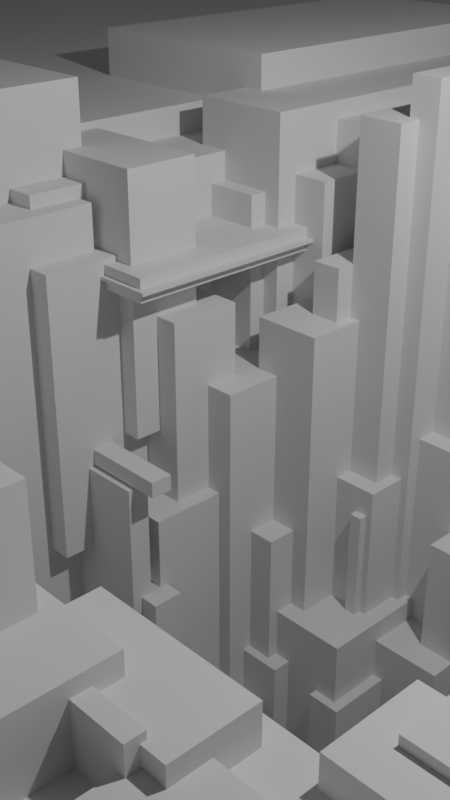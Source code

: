 # Source: blocks_joined.blend  (saved by Blender 2.83.18; exported with 4.5.12 LTS)
import bpy
from mathutils import Matrix  # noqa: F401  (used for matrix-valued properties, if any)

bpy.ops.wm.read_factory_settings(use_empty=True)
scene = bpy.context.scene
scene.name = 'Scene'

# ---- collections
col_collection = bpy.data.collections.new('Collection'); scene.collection.children.link(col_collection)

# ---- world
world_world = bpy.data.worlds.new('World'); scene.world = world_world
world_world.use_nodes = True; world_world.node_tree.nodes.clear()
_N = world_world.node_tree.nodes; _L = world_world.node_tree.links
n0 = _N.new('ShaderNodeOutputWorld'); n0.name = 'World Output'; n0.location = (300, 300)
n1 = _N.new('ShaderNodeBackground'); n1.name = 'Background'; n1.location = (10, 300)
n1.inputs[0].default_value = (0.05088, 0.05088, 0.05088, 1.0)
_L.new(n1.outputs[0], n0.inputs[0])
n0.is_active_output = True
world_world.color = (0.05088, 0.05088, 0.05088)
world_world.use_sun_shadow = False
world_world.sun_shadow_jitter_overblur = 0.0

# ---- cameras
cam_camera = bpy.data.cameras.new('Camera')
cam_camera.clip_end = 100.0
cam_camera.ortho_scale = 7.314

# ---- lights
light_light = bpy.data.lights.new('Light', 'POINT')
light_light.transmission_factor = 0.0
light_light.energy = 1000.0
light_light.shadow_soft_size = 0.1
light_light.shadow_maximum_resolution = 0.006
light_light.use_absolute_resolution = True

# ---- meshes
me_cube_024 = bpy.data.meshes.new('Cube.024')
me_cube_024.from_pydata([(1.0, 1.0, 1.0), (1.0, 1.0, -1.0), (1.0, -1.0, 1.0), (1.0, -1.0, -1.0), (-1.0, 1.0, 1.0), (-1.0, 1.0, -1.0), (-1.0, -1.0, 1.0), (-1.0, -1.0, -1.0), (4.162, 2.549, 1.018), (4.162, 2.549, -1.065), (4.162, 1.491, 1.018), (4.162, 1.491, -1.065), (3.774, 2.549, 1.018), (3.774, 2.549, -1.065), (3.774, 1.491, 1.018), (3.774, 1.491, -1.065), (3.905, 2.488, 0.9252), (3.905, 2.488, -0.02325), (3.905, 1.43, 0.9252), (3.905, 1.43, -0.02325), (3.326, 2.488, 0.9252), (3.326, 2.488, -0.02325), (3.326, 1.43, 0.9252), (3.326, 1.43, -0.02325), (1.916, 1.076, 0.6512), (1.916, 1.076, -0.05239), (1.916, 0.7561, 0.6512), (1.916, 0.7561, -0.05239), (-0.08379, 1.076, 0.6512), (-0.08379, 1.076, -0.05239), (-0.08379, 0.7561, 0.6512), (-0.08379, 0.7561, -0.05239), (2.165, 1.139, 0.8493), (2.165, 1.139, 0.2142), (2.165, 0.9477, 0.8493), (2.165, 0.9477, 0.2142), (0.1655, 1.139, 0.8493), (0.1655, 1.139, 0.2142), (0.1655, 0.9477, 0.8493), (0.1655, 0.9477, 0.2142), (6.897, 0.4295, 0.3295), (6.897, 0.4295, -0.05269), (6.897, 0.2387, 0.3295), (6.897, 0.2387, -0.05269), (4.897, 0.4295, 0.3295), (4.897, 0.4295, -0.05269), (4.897, 0.2387, 0.3295), (4.897, 0.2387, -0.05269), (5.969, 0.3137, 0.3818), (5.969, 0.3137, -0.0003788), (5.969, -0.2365, 0.3818), (5.969, -0.2365, -0.0003788), (3.969, 0.3137, 0.3818), (3.969, 0.3137, -0.0003788), (3.969, -0.2365, 0.3818), (3.969, -0.2365, -0.0003788), (8.523, 0.3284, 0.285), (8.523, 0.3284, -0.09718), (8.523, -0.5688, 0.285), (8.523, -0.5688, -0.09718), (6.523, 0.3284, 0.285), (6.523, 0.3284, -0.09718), (6.523, -0.5688, 0.285), (6.523, -0.5688, -0.09718), (8.372, 0.4834, 0.2402), (8.372, 0.4834, -0.142), (8.372, 0.2571, 0.2402), (8.372, 0.2571, -0.142), (6.372, 0.4834, 0.2402), (6.372, 0.4834, -0.142), (6.372, 0.2571, 0.2402), (6.372, 0.2571, -0.142), (3.468, 2.333, 0.4542), (3.468, 2.333, -0.4943), (3.468, 1.274, 0.4542), (3.468, 1.274, -0.4943), (2.554, 2.333, 0.4542), (2.554, 2.333, -0.4943), (2.554, 1.274, 0.4542), (2.554, 1.274, -0.4943), (2.47, 1.209, 0.5031), (2.47, 1.209, -0.1068), (2.47, 1.018, 0.5031), (2.47, 1.018, -0.1068), (0.4705, 1.209, 0.5031), (0.4705, 1.209, -0.1068), (0.4705, 1.018, 0.5031), (0.4705, 1.018, -0.1068), (2.659, 1.243, 0.04186), (2.659, 1.243, -0.8695), (2.659, 0.9233, 0.04186), (2.659, 0.9233, -0.8695), (0.6585, 1.243, 0.04186), (0.6585, 1.243, -0.8695), (0.6585, 0.9233, 0.04186), (0.6585, 0.9233, -0.8695), (2.865, 1.439, 0.3199), (2.865, 1.439, -0.5914), (2.865, 1.119, 0.3199), (2.865, 1.119, -0.5914), (0.8651, 1.439, 0.3199), (0.8651, 1.439, -0.5914), (0.8651, 1.119, 0.3199), (0.8651, 1.119, -0.5914), (2.809, 1.649, 0.7576), (2.809, 1.649, -0.7123), (2.809, 1.435, 0.7576), (2.809, 1.435, -0.7123), (1.895, 1.649, 0.7576), (1.895, 1.649, -0.7123), (1.895, 1.435, 0.7576), (1.895, 1.435, -0.7123), (2.098, 1.524, 0.7177), (2.098, 1.524, -0.6042), (2.098, 1.332, 0.7177), (2.098, 1.332, -0.6042), (1.277, 1.524, 0.7177), (1.277, 1.524, -0.6042), (1.277, 1.332, 0.7177), (1.277, 1.332, -0.6042), (3.973, 2.256, -0.01781), (3.973, 2.256, -0.6845), (3.973, 1.359, -0.01781), (3.973, 1.359, -0.6845), (3.807, 2.256, -0.01781), (3.807, 2.256, -0.6845), (3.807, 1.359, -0.01781), (3.807, 1.359, -0.6845), (5.141, 0.2708, 0.6232), (5.141, 0.2708, 0.09922), (5.141, -0.2794, 0.6232), (5.141, -0.2794, 0.09922), (3.141, 0.2708, 0.6232), (3.141, 0.2708, 0.09922), (3.141, -0.2794, 0.6232), (3.141, -0.2794, 0.09922), (6.607, 0.3248, 0.2169), (6.607, 0.3248, -0.1654), (6.607, -0.2255, 0.2169), (6.607, -0.2255, -0.1654), (4.607, 0.3248, 0.2169), (4.607, 0.3248, -0.1654), (4.607, -0.2255, 0.2169), (4.607, -0.2255, -0.1654), (8.762, 0.656, 0.3098), (8.762, 0.656, -0.07245), (8.762, 0.4297, 0.3098), (8.762, 0.4297, -0.07245), (7.484, 0.656, 0.3098), (7.484, 0.656, -0.07245), (7.484, 0.4297, 0.3098), (7.484, 0.4297, -0.07245), (3.457, 1.245, -0.44), (3.457, 1.245, -1.107), (3.457, 1.171, -0.44), (3.457, 1.171, -1.107), (1.835, 1.245, -0.44), (1.835, 1.245, -1.107), (1.835, 1.171, -0.44), (1.835, 1.171, -1.107), (3.227, 2.091, -0.08142), (3.227, 2.091, -1.013), (3.227, 1.194, -0.08142), (3.227, 1.194, -1.013), (2.453, 2.091, -0.08142), (2.453, 2.091, -1.013), (2.453, 1.194, -0.08142), (2.453, 1.194, -1.013), (5.451, 2.424, 0.1572), (5.451, 2.424, -0.5095), (5.451, 1.526, 0.1572), (5.451, 1.526, -0.5095), (2.526, 2.424, 0.1572), (2.526, 2.424, -0.5095), (2.526, 1.526, 0.1572), (2.526, 1.526, -0.5095), (4.285, 2.12, -0.3049), (4.285, 2.12, -0.9716), (4.285, 1.223, -0.3049), (4.285, 1.223, -0.9716), (1.36, 2.12, -0.3049), (1.36, 2.12, -0.9716), (1.36, 1.223, -0.3049), (1.36, 1.223, -0.9716), (3.196, 1.688, -0.5793), (3.196, 1.688, -1.246), (3.196, 0.7909, -0.5793), (3.196, 0.7909, -1.246), (0.2714, 1.688, -0.5793), (0.2714, 1.688, -1.246), (0.2714, 0.7909, -0.5793), (0.2714, 0.7909, -1.246), (6.144, 2.509, -1.511), (6.144, 2.509, -1.663), (6.144, -0.2272, -1.511), (6.144, -0.2272, -1.663), (-4.826, 2.509, -1.511), (-4.826, 2.509, -1.663), (-4.826, -0.2272, -1.511), (-4.826, -0.2272, -1.663), (1.619, 0.9288, 0.7594), (1.619, 0.9288, -0.7712), (1.619, 0.6091, 0.7594), (1.619, 0.6091, -0.7712), (-0.3811, 0.9288, 0.7594), (-0.3811, 0.9288, -0.7712), (-0.3811, 0.6091, 0.7594), (-0.3811, 0.6091, -0.7712), (3.61, 0.2524, 0.7474), (3.61, 0.2524, -1.164), (3.61, -1.063, 0.7474), (3.61, -1.063, -1.164), (-2.364, 0.2524, 0.7474), (-2.364, 0.2524, -1.164), (-2.364, -1.063, 0.7474), (-2.364, -1.063, -1.164), (11.48, 0.01478, 0.05554), (11.48, 0.01478, -2.721), (11.48, -1.301, 0.05554), (11.48, -1.301, -2.721), (-7.58, 0.01478, 0.05554), (-7.58, 0.01478, -2.721), (-7.58, -1.301, 0.05554), (-7.58, -1.301, -2.721), (11.0, 2.713, 0.4381), (11.0, 2.713, -1.951), (11.0, 1.816, 0.4381), (11.0, 1.816, -1.951), (-8.64, 2.713, 0.4381), (-8.64, 2.713, -1.951), (-8.64, 1.816, 0.4381), (-8.64, 1.816, -1.951), (10.39, 4.408, 0.1769), (10.39, 4.408, -2.212), (10.39, -0.1678, 0.1769), (10.39, -0.1678, -2.212), (7.398, 4.408, 0.1769), (7.398, 4.408, -2.212), (7.398, -0.1678, 0.1769), (7.398, -0.1678, -2.212), (-0.09744, 2.612, 0.2932), (-0.09744, 2.612, -1.707), (-0.09744, -1.245, 0.2932), (-0.09744, -1.245, -1.707), (-1.996, 2.612, 0.2932), (-1.996, 2.612, -1.707), (-1.996, -1.245, 0.2932), (-1.996, -1.245, -1.707), (1.38, 2.252, 0.7903), (1.38, 2.252, 0.1552), (1.38, 0.8002, 0.7903), (1.38, 0.8002, 0.1552), (-0.6197, 2.252, 0.7903), (-0.6197, 2.252, 0.1552), (-0.6197, 0.8002, 0.7903), (-0.6197, 0.8002, 0.1552), (3.329, 2.439, 0.5869), (3.329, 2.439, -1.496), (3.329, 1.38, 0.5869), (3.329, 1.38, -1.496), (2.942, 2.439, 0.5869), (2.942, 2.439, -1.496), (2.942, 1.38, 0.5869), (2.942, 1.38, -1.496), (4.618, 2.707, 0.8649), (4.618, 2.707, -1.352), (4.618, 1.58, 0.8649), (4.618, 1.58, -1.352), (0.9614, 2.707, 0.8649), (0.9614, 2.707, -1.352), (0.9614, 1.58, 0.8649), (0.9614, 1.58, -1.352), (2.327, 2.505, 0.9094), (2.327, 2.505, -1.307), (2.327, 1.378, 0.9094), (2.327, 1.378, -1.307), (0.9689, 2.505, 0.9094), (0.9689, 2.505, -1.307), (0.9689, 1.378, 0.9094), (0.9689, 1.378, -1.307), (1.265, 2.65, 0.9967), (1.265, 2.65, -1.569), (1.265, 1.524, 0.9967), (1.265, 1.524, -1.569), (-1.871, 2.65, 0.9967), (-1.871, 2.65, -1.569), (-1.871, 1.524, 0.9967), (-1.871, 1.524, -1.569), (7.724, 2.661, -0.06213), (7.724, 2.661, -2.451), (7.724, 1.452, -0.06213), (7.724, 1.452, -2.451), (4.735, 2.661, -0.06213), (4.735, 2.661, -2.451), (4.735, 1.452, -0.06213), (4.735, 1.452, -2.451), (2.992, 0.9093, 0.2031), (2.992, 0.9093, 0.1633), (2.992, 0.854, 0.2031), (2.992, 0.854, 0.1633), (1.107, 0.9093, 0.2031), (1.107, 0.9093, 0.1633), (1.107, 0.854, 0.2031), (1.107, 0.854, 0.1633), (2.666, 0.8924, 0.16), (2.666, 0.8924, -0.294), (2.666, 0.8372, 0.16), (2.666, 0.8372, -0.294), (0.7811, 0.8924, 0.16), (0.7811, 0.8924, -0.294), (0.7811, 0.8372, 0.16), (0.7811, 0.8372, -0.294), (2.917, 0.9442, -0.1412), (2.917, 0.9442, -1.053), (2.917, 0.8641, -0.1412), (2.917, 0.8641, -1.053), (0.9175, 0.9442, -0.1412), (0.9175, 0.9442, -1.053), (0.9175, 0.8641, -0.1412), (0.9175, 0.8641, -1.053), (2.652, 2.6, 0.6135), (2.652, 2.6, 0.6057), (2.652, 0.8999, 0.6135), (2.652, 0.8999, 0.6057), (-5.059, 2.6, 0.6135), (-5.059, 2.6, 0.6057), (-5.059, 0.8999, 0.6135), (-5.059, 0.8999, 0.6057), (0.3659, 4.024, 0.8669), (0.3659, 4.024, 0.721), (0.3659, -0.3855, 0.8669), (0.3659, -0.3855, 0.721), (-19.64, 4.024, 0.8669), (-19.64, 4.024, 0.721), (-19.64, -0.3855, 0.8669), (-19.64, -0.3855, 0.721), (5.241, 2.276, -0.3641), (5.241, 2.276, -1.031), (5.241, 1.379, -0.3641), (5.241, 1.379, -1.031), (2.317, 2.276, -0.3641), (2.317, 2.276, -1.031), (2.317, 1.379, -0.3641), (2.317, 1.379, -1.031), (6.613, 0.2518, 0.3475), (6.613, 0.2518, -0.03472), (6.613, 0.2092, 0.3475), (6.613, 0.2092, -0.03472), (4.684, 0.2518, 0.3475), (4.684, 0.2518, -0.03472), (4.684, 0.2092, 0.3475), (4.684, 0.2092, -0.03472), (9.115, 0.7465, 0.3323), (9.115, 0.7465, -0.04993), (9.115, 0.5203, 0.3323), (9.115, 0.5203, -0.04993), (7.837, 0.7465, 0.3323), (7.837, 0.7465, -0.04993), (7.837, 0.5203, 0.3323), (7.837, 0.5203, -0.04993), (2.542, 2.612, 0.6377), (2.542, 2.612, 0.5815), (2.542, 0.9122, 0.6377), (2.542, 0.9122, 0.5815), (-5.17, 2.612, 0.6377), (-5.17, 2.612, 0.5815), (-5.17, 0.9122, 0.6377), (-5.17, 0.9122, 0.5815), (4.059, 2.278, 0.04998), (4.059, 2.278, -0.6167), (4.059, 1.381, 0.04998), (4.059, 1.381, -0.6167), (3.285, 2.278, 0.04998), (3.285, 2.278, -0.6167), (3.285, 1.381, 0.04998), (3.285, 1.381, -0.6167), (4.425, 2.097, -0.4736), (4.425, 2.097, -1.14), (4.425, 1.2, -0.4736), (4.425, 1.2, -1.14), (3.959, 2.097, -0.4736), (3.959, 2.097, -1.14), (3.959, 1.2, -0.4736), (3.959, 1.2, -1.14)], [], [(0, 4, 6, 2), (3, 2, 6, 7), (7, 6, 4, 5), (5, 1, 3, 7), (1, 0, 2, 3), (5, 4, 0, 1), (8, 12, 14, 10), (11, 10, 14, 15), (15, 14, 12, 13), (13, 9, 11, 15), (9, 8, 10, 11), (13, 12, 8, 9), (16, 20, 22, 18), (19, 18, 22, 23), (23, 22, 20, 21), (21, 17, 19, 23), (17, 16, 18, 19), (21, 20, 16, 17), (24, 28, 30, 26), (27, 26, 30, 31), (31, 30, 28, 29), (29, 25, 27, 31), (25, 24, 26, 27), (29, 28, 24, 25), (32, 36, 38, 34), (35, 34, 38, 39), (39, 38, 36, 37), (37, 33, 35, 39), (33, 32, 34, 35), (37, 36, 32, 33), (40, 44, 46, 42), (43, 42, 46, 47), (47, 46, 44, 45), (45, 41, 43, 47), (41, 40, 42, 43), (45, 44, 40, 41), (48, 52, 54, 50), (51, 50, 54, 55), (55, 54, 52, 53), (53, 49, 51, 55), (49, 48, 50, 51), (53, 52, 48, 49), (56, 60, 62, 58), (59, 58, 62, 63), (63, 62, 60, 61), (61, 57, 59, 63), (57, 56, 58, 59), (61, 60, 56, 57), (64, 68, 70, 66), (67, 66, 70, 71), (71, 70, 68, 69), (69, 65, 67, 71), (65, 64, 66, 67), (69, 68, 64, 65), (72, 76, 78, 74), (75, 74, 78, 79), (79, 78, 76, 77), (77, 73, 75, 79), (73, 72, 74, 75), (77, 76, 72, 73), (80, 84, 86, 82), (83, 82, 86, 87), (87, 86, 84, 85), (85, 81, 83, 87), (81, 80, 82, 83), (85, 84, 80, 81), (88, 92, 94, 90), (91, 90, 94, 95), (95, 94, 92, 93), (93, 89, 91, 95), (89, 88, 90, 91), (93, 92, 88, 89), (96, 100, 102, 98), (99, 98, 102, 103), (103, 102, 100, 101), (101, 97, 99, 103), (97, 96, 98, 99), (101, 100, 96, 97), (104, 108, 110, 106), (107, 106, 110, 111), (111, 110, 108, 109), (109, 105, 107, 111), (105, 104, 106, 107), (109, 108, 104, 105), (112, 116, 118, 114), (115, 114, 118, 119), (119, 118, 116, 117), (117, 113, 115, 119), (113, 112, 114, 115), (117, 116, 112, 113), (120, 124, 126, 122), (123, 122, 126, 127), (127, 126, 124, 125), (125, 121, 123, 127), (121, 120, 122, 123), (125, 124, 120, 121), (128, 132, 134, 130), (131, 130, 134, 135), (135, 134, 132, 133), (133, 129, 131, 135), (129, 128, 130, 131), (133, 132, 128, 129), (136, 140, 142, 138), (139, 138, 142, 143), (143, 142, 140, 141), (141, 137, 139, 143), (137, 136, 138, 139), (141, 140, 136, 137), (144, 148, 150, 146), (147, 146, 150, 151), (151, 150, 148, 149), (149, 145, 147, 151), (145, 144, 146, 147), (149, 148, 144, 145), (152, 156, 158, 154), (155, 154, 158, 159), (159, 158, 156, 157), (157, 153, 155, 159), (153, 152, 154, 155), (157, 156, 152, 153), (160, 164, 166, 162), (163, 162, 166, 167), (167, 166, 164, 165), (165, 161, 163, 167), (161, 160, 162, 163), (165, 164, 160, 161), (168, 172, 174, 170), (171, 170, 174, 175), (175, 174, 172, 173), (173, 169, 171, 175), (169, 168, 170, 171), (173, 172, 168, 169), (176, 180, 182, 178), (179, 178, 182, 183), (183, 182, 180, 181), (181, 177, 179, 183), (177, 176, 178, 179), (181, 180, 176, 177), (184, 188, 190, 186), (187, 186, 190, 191), (191, 190, 188, 189), (189, 185, 187, 191), (185, 184, 186, 187), (189, 188, 184, 185), (192, 196, 198, 194), (195, 194, 198, 199), (199, 198, 196, 197), (197, 193, 195, 199), (193, 192, 194, 195), (197, 196, 192, 193), (200, 204, 206, 202), (203, 202, 206, 207), (207, 206, 204, 205), (205, 201, 203, 207), (201, 200, 202, 203), (205, 204, 200, 201), (208, 212, 214, 210), (211, 210, 214, 215), (215, 214, 212, 213), (213, 209, 211, 215), (209, 208, 210, 211), (213, 212, 208, 209), (216, 220, 222, 218), (219, 218, 222, 223), (223, 222, 220, 221), (221, 217, 219, 223), (217, 216, 218, 219), (221, 220, 216, 217), (224, 228, 230, 226), (227, 226, 230, 231), (231, 230, 228, 229), (229, 225, 227, 231), (225, 224, 226, 227), (229, 228, 224, 225), (232, 236, 238, 234), (235, 234, 238, 239), (239, 238, 236, 237), (237, 233, 235, 239), (233, 232, 234, 235), (237, 236, 232, 233), (240, 244, 246, 242), (243, 242, 246, 247), (247, 246, 244, 245), (245, 241, 243, 247), (241, 240, 242, 243), (245, 244, 240, 241), (248, 252, 254, 250), (251, 250, 254, 255), (255, 254, 252, 253), (253, 249, 251, 255), (249, 248, 250, 251), (253, 252, 248, 249), (256, 260, 262, 258), (259, 258, 262, 263), (263, 262, 260, 261), (261, 257, 259, 263), (257, 256, 258, 259), (261, 260, 256, 257), (264, 268, 270, 266), (267, 266, 270, 271), (271, 270, 268, 269), (269, 265, 267, 271), (265, 264, 266, 267), (269, 268, 264, 265), (272, 276, 278, 274), (275, 274, 278, 279), (279, 278, 276, 277), (277, 273, 275, 279), (273, 272, 274, 275), (277, 276, 272, 273), (280, 284, 286, 282), (283, 282, 286, 287), (287, 286, 284, 285), (285, 281, 283, 287), (281, 280, 282, 283), (285, 284, 280, 281), (288, 292, 294, 290), (291, 290, 294, 295), (295, 294, 292, 293), (293, 289, 291, 295), (289, 288, 290, 291), (293, 292, 288, 289), (296, 300, 302, 298), (299, 298, 302, 303), (303, 302, 300, 301), (301, 297, 299, 303), (297, 296, 298, 299), (301, 300, 296, 297), (304, 308, 310, 306), (307, 306, 310, 311), (311, 310, 308, 309), (309, 305, 307, 311), (305, 304, 306, 307), (309, 308, 304, 305), (312, 316, 318, 314), (315, 314, 318, 319), (319, 318, 316, 317), (317, 313, 315, 319), (313, 312, 314, 315), (317, 316, 312, 313), (320, 324, 326, 322), (323, 322, 326, 327), (327, 326, 324, 325), (325, 321, 323, 327), (321, 320, 322, 323), (325, 324, 320, 321), (328, 332, 334, 330), (331, 330, 334, 335), (335, 334, 332, 333), (333, 329, 331, 335), (329, 328, 330, 331), (333, 332, 328, 329), (336, 340, 342, 338), (339, 338, 342, 343), (343, 342, 340, 341), (341, 337, 339, 343), (337, 336, 338, 339), (341, 340, 336, 337), (344, 348, 350, 346), (347, 346, 350, 351), (351, 350, 348, 349), (349, 345, 347, 351), (345, 344, 346, 347), (349, 348, 344, 345), (352, 356, 358, 354), (355, 354, 358, 359), (359, 358, 356, 357), (357, 353, 355, 359), (353, 352, 354, 355), (357, 356, 352, 353), (360, 364, 366, 362), (363, 362, 366, 367), (367, 366, 364, 365), (365, 361, 363, 367), (361, 360, 362, 363), (365, 364, 360, 361), (368, 372, 374, 370), (371, 370, 374, 375), (375, 374, 372, 373), (373, 369, 371, 375), (369, 368, 370, 371), (373, 372, 368, 369), (376, 380, 382, 378), (379, 378, 382, 383), (383, 382, 380, 381), (381, 377, 379, 383), (377, 376, 378, 379), (381, 380, 376, 377)])
me_cube_024.polygons.foreach_set('material_index', [0, 0, 0, 0, 0, 0, 1, 1, 1, 1, 1, 1, 2, 2, 2, 2, 2, 2, 3, 3, 3, 3, 3, 3, 4, 4, 4, 4, 4, 4, 5, 5, 5, 5, 5, 5, 6, 6, 6, 6, 6, 6, 7, 7, 7, 7, 7, 7, 8, 8, 8, 8, 8, 8, 9, 9, 9, 9, 9, 9, 10, 10, 10, 10, 10, 10, 11, 11, 11, 11, 11, 11, 12, 12, 12, 12, 12, 12, 13, 13, 13, 13, 13, 13, 14, 14, 14, 14, 14, 14, 15, 15, 15, 15, 15, 15, 16, 16, 16, 16, 16, 16, 17, 17, 17, 17, 17, 17, 18, 18, 18, 18, 18, 18, 19, 19, 19, 19, 19, 19, 20, 20, 20, 20, 20, 20, 21, 21, 21, 21, 21, 21, 22, 22, 22, 22, 22, 22, 23, 23, 23, 23, 23, 23, 24, 24, 24, 24, 24, 24, 25, 25, 25, 25, 25, 25, 26, 26, 26, 26, 26, 26, 27, 27, 27, 27, 27, 27, 28, 28, 28, 28, 28, 28, 29, 29, 29, 29, 29, 29, 30, 30, 30, 30, 30, 30, 31, 31, 31, 31, 31, 31, 32, 32, 32, 32, 32, 32, 33, 33, 33, 33, 33, 33, 34, 34, 34, 34, 34, 34, 35, 35, 35, 35, 35, 35, 36, 36, 36, 36, 36, 36, 37, 37, 37, 37, 37, 37, 38, 38, 38, 38, 38, 38, 39, 39, 39, 39, 39, 39, 40, 40, 40, 40, 40, 40, 41, 41, 41, 41, 41, 41, 42, 42, 42, 42, 42, 42, 43, 43, 43, 43, 43, 43, 44, 44, 44, 44, 44, 44, 45, 45, 45, 45, 45, 45, 46, 46, 46, 46, 46, 46, 47, 47, 47, 47, 47, 47])
_uv = me_cube_024.uv_layers.new(name='UVMap')
_uv.uv.foreach_set('vector', [0.625, 0.5, 0.875, 0.5, 0.875, 0.75, 0.625, 0.75, 0.375, 0.75, 0.625, 0.75, 0.625, 1.0, 0.375, 1.0, 0.375, 0.0, 0.625, 0.0, 0.625, 0.25, 0.375, 0.25, 0.125, 0.5, 0.375, 0.5, 0.375, 0.75, 0.125, 0.75, 0.375, 0.5, 0.625, 0.5, 0.625, 0.75, 0.375, 0.75, 0.375, 0.25, 0.625, 0.25, 0.625, 0.5, 0.375, 0.5, 0.625, 0.5, 0.875, 0.5, 0.875, 0.75, 0.625, 0.75, 0.375, 0.75, 0.625, 0.75, 0.625, 1.0, 0.375, 1.0, 0.375, 0.0, 0.625, 0.0, 0.625, 0.25, 0.375, 0.25, 0.125, 0.5, 0.375, 0.5, 0.375, 0.75, 0.125, 0.75, 0.375, 0.5, 0.625, 0.5, 0.625, 0.75, 0.375, 0.75, 0.375, 0.25, 0.625, 0.25, 0.625, 0.5, 0.375, 0.5, 0.625, 0.5, 0.875, 0.5, 0.875, 0.75, 0.625, 0.75, 0.375, 0.75, 0.625, 0.75, 0.625, 1.0, 0.375, 1.0, 0.375, 0.0, 0.625, 0.0, 0.625, 0.25, 0.375, 0.25, 0.125, 0.5, 0.375, 0.5, 0.375, 0.75, 0.125, 0.75, 0.375, 0.5, 0.625, 0.5, 0.625, 0.75, 0.375, 0.75, 0.375, 0.25, 0.625, 0.25, 0.625, 0.5, 0.375, 0.5, 0.625, 0.5, 0.875, 0.5, 0.875, 0.75, 0.625, 0.75, 0.375, 0.75, 0.625, 0.75, 0.625, 1.0, 0.375, 1.0, 0.375, 0.0, 0.625, 0.0, 0.625, 0.25, 0.375, 0.25, 0.125, 0.5, 0.375, 0.5, 0.375, 0.75, 0.125, 0.75, 0.375, 0.5, 0.625, 0.5, 0.625, 0.75, 0.375, 0.75, 0.375, 0.25, 0.625, 0.25, 0.625, 0.5, 0.375, 0.5, 0.625, 0.5, 0.875, 0.5, 0.875, 0.75, 0.625, 0.75, 0.375, 0.75, 0.625, 0.75, 0.625, 1.0, 0.375, 1.0, 0.375, 0.0, 0.625, 0.0, 0.625, 0.25, 0.375, 0.25, 0.125, 0.5, 0.375, 0.5, 0.375, 0.75, 0.125, 0.75, 0.375, 0.5, 0.625, 0.5, 0.625, 0.75, 0.375, 0.75, 0.375, 0.25, 0.625, 0.25, 0.625, 0.5, 0.375, 0.5, 0.625, 0.5, 0.875, 0.5, 0.875, 0.75, 0.625, 0.75, 0.375, 0.75, 0.625, 0.75, 0.625, 1.0, 0.375, 1.0, 0.375, 0.0, 0.625, 0.0, 0.625, 0.25, 0.375, 0.25, 0.125, 0.5, 0.375, 0.5, 0.375, 0.75, 0.125, 0.75, 0.375, 0.5, 0.625, 0.5, 0.625, 0.75, 0.375, 0.75, 0.375, 0.25, 0.625, 0.25, 0.625, 0.5, 0.375, 0.5, 0.625, 0.5, 0.875, 0.5, 0.875, 0.75, 0.625, 0.75, 0.375, 0.75, 0.625, 0.75, 0.625, 1.0, 0.375, 1.0, 0.375, 0.0, 0.625, 0.0, 0.625, 0.25, 0.375, 0.25, 0.125, 0.5, 0.375, 0.5, 0.375, 0.75, 0.125, 0.75, 0.375, 0.5, 0.625, 0.5, 0.625, 0.75, 0.375, 0.75, 0.375, 0.25, 0.625, 0.25, 0.625, 0.5, 0.375, 0.5, 0.625, 0.5, 0.875, 0.5, 0.875, 0.75, 0.625, 0.75, 0.375, 0.75, 0.625, 0.75, 0.625, 1.0, 0.375, 1.0, 0.375, 0.0, 0.625, 0.0, 0.625, 0.25, 0.375, 0.25, 0.125, 0.5, 0.375, 0.5, 0.375, 0.75, 0.125, 0.75, 0.375, 0.5, 0.625, 0.5, 0.625, 0.75, 0.375, 0.75, 0.375, 0.25, 0.625, 0.25, 0.625, 0.5, 0.375, 0.5, 0.625, 0.5, 0.875, 0.5, 0.875, 0.75, 0.625, 0.75, 0.375, 0.75, 0.625, 0.75, 0.625, 1.0, 0.375, 1.0, 0.375, 0.0, 0.625, 0.0, 0.625, 0.25, 0.375, 0.25, 0.125, 0.5, 0.375, 0.5, 0.375, 0.75, 0.125, 0.75, 0.375, 0.5, 0.625, 0.5, 0.625, 0.75, 0.375, 0.75, 0.375, 0.25, 0.625, 0.25, 0.625, 0.5, 0.375, 0.5, 0.625, 0.5, 0.875, 0.5, 0.875, 0.75, 0.625, 0.75, 0.375, 0.75, 0.625, 0.75, 0.625, 1.0, 0.375, 1.0, 0.375, 0.0, 0.625, 0.0, 0.625, 0.25, 0.375, 0.25, 0.125, 0.5, 0.375, 0.5, 0.375, 0.75, 0.125, 0.75, 0.375, 0.5, 0.625, 0.5, 0.625, 0.75, 0.375, 0.75, 0.375, 0.25, 0.625, 0.25, 0.625, 0.5, 0.375, 0.5, 0.625, 0.5, 0.875, 0.5, 0.875, 0.75, 0.625, 0.75, 0.375, 0.75, 0.625, 0.75, 0.625, 1.0, 0.375, 1.0, 0.375, 0.0, 0.625, 0.0, 0.625, 0.25, 0.375, 0.25, 0.125, 0.5, 0.375, 0.5, 0.375, 0.75, 0.125, 0.75, 0.375, 0.5, 0.625, 0.5, 0.625, 0.75, 0.375, 0.75, 0.375, 0.25, 0.625, 0.25, 0.625, 0.5, 0.375, 0.5, 0.625, 0.5, 0.875, 0.5, 0.875, 0.75, 0.625, 0.75, 0.375, 0.75, 0.625, 0.75, 0.625, 1.0, 0.375, 1.0, 0.375, 0.0, 0.625, 0.0, 0.625, 0.25, 0.375, 0.25, 0.125, 0.5, 0.375, 0.5, 0.375, 0.75, 0.125, 0.75, 0.375, 0.5, 0.625, 0.5, 0.625, 0.75, 0.375, 0.75, 0.375, 0.25, 0.625, 0.25, 0.625, 0.5, 0.375, 0.5, 0.625, 0.5, 0.875, 0.5, 0.875, 0.75, 0.625, 0.75, 0.375, 0.75, 0.625, 0.75, 0.625, 1.0, 0.375, 1.0, 0.375, 0.0, 0.625, 0.0, 0.625, 0.25, 0.375, 0.25, 0.125, 0.5, 0.375, 0.5, 0.375, 0.75, 0.125, 0.75, 0.375, 0.5, 0.625, 0.5, 0.625, 0.75, 0.375, 0.75, 0.375, 0.25, 0.625, 0.25, 0.625, 0.5, 0.375, 0.5, 0.625, 0.5, 0.875, 0.5, 0.875, 0.75, 0.625, 0.75, 0.375, 0.75, 0.625, 0.75, 0.625, 1.0, 0.375, 1.0, 0.375, 0.0, 0.625, 0.0, 0.625, 0.25, 0.375, 0.25, 0.125, 0.5, 0.375, 0.5, 0.375, 0.75, 0.125, 0.75, 0.375, 0.5, 0.625, 0.5, 0.625, 0.75, 0.375, 0.75, 0.375, 0.25, 0.625, 0.25, 0.625, 0.5, 0.375, 0.5, 0.625, 0.5, 0.875, 0.5, 0.875, 0.75, 0.625, 0.75, 0.375, 0.75, 0.625, 0.75, 0.625, 1.0, 0.375, 1.0, 0.375, 0.0, 0.625, 0.0, 0.625, 0.25, 0.375, 0.25, 0.125, 0.5, 0.375, 0.5, 0.375, 0.75, 0.125, 0.75, 0.375, 0.5, 0.625, 0.5, 0.625, 0.75, 0.375, 0.75, 0.375, 0.25, 0.625, 0.25, 0.625, 0.5, 0.375, 0.5, 0.625, 0.5, 0.875, 0.5, 0.875, 0.75, 0.625, 0.75, 0.375, 0.75, 0.625, 0.75, 0.625, 1.0, 0.375, 1.0, 0.375, 0.0, 0.625, 0.0, 0.625, 0.25, 0.375, 0.25, 0.125, 0.5, 0.375, 0.5, 0.375, 0.75, 0.125, 0.75, 0.375, 0.5, 0.625, 0.5, 0.625, 0.75, 0.375, 0.75, 0.375, 0.25, 0.625, 0.25, 0.625, 0.5, 0.375, 0.5, 0.625, 0.5, 0.875, 0.5, 0.875, 0.75, 0.625, 0.75, 0.375, 0.75, 0.625, 0.75, 0.625, 1.0, 0.375, 1.0, 0.375, 0.0, 0.625, 0.0, 0.625, 0.25, 0.375, 0.25, 0.125, 0.5, 0.375, 0.5, 0.375, 0.75, 0.125, 0.75, 0.375, 0.5, 0.625, 0.5, 0.625, 0.75, 0.375, 0.75, 0.375, 0.25, 0.625, 0.25, 0.625, 0.5, 0.375, 0.5, 0.625, 0.5, 0.875, 0.5, 0.875, 0.75, 0.625, 0.75, 0.375, 0.75, 0.625, 0.75, 0.625, 1.0, 0.375, 1.0, 0.375, 0.0, 0.625, 0.0, 0.625, 0.25, 0.375, 0.25, 0.125, 0.5, 0.375, 0.5, 0.375, 0.75, 0.125, 0.75, 0.375, 0.5, 0.625, 0.5, 0.625, 0.75, 0.375, 0.75, 0.375, 0.25, 0.625, 0.25, 0.625, 0.5, 0.375, 0.5, 0.625, 0.5, 0.875, 0.5, 0.875, 0.75, 0.625, 0.75, 0.375, 0.75, 0.625, 0.75, 0.625, 1.0, 0.375, 1.0, 0.375, 0.0, 0.625, 0.0, 0.625, 0.25, 0.375, 0.25, 0.125, 0.5, 0.375, 0.5, 0.375, 0.75, 0.125, 0.75, 0.375, 0.5, 0.625, 0.5, 0.625, 0.75, 0.375, 0.75, 0.375, 0.25, 0.625, 0.25, 0.625, 0.5, 0.375, 0.5, 0.625, 0.5, 0.875, 0.5, 0.875, 0.75, 0.625, 0.75, 0.375, 0.75, 0.625, 0.75, 0.625, 1.0, 0.375, 1.0, 0.375, 0.0, 0.625, 0.0, 0.625, 0.25, 0.375, 0.25, 0.125, 0.5, 0.375, 0.5, 0.375, 0.75, 0.125, 0.75, 0.375, 0.5, 0.625, 0.5, 0.625, 0.75, 0.375, 0.75, 0.375, 0.25, 0.625, 0.25, 0.625, 0.5, 0.375, 0.5, 0.625, 0.5, 0.875, 0.5, 0.875, 0.75, 0.625, 0.75, 0.375, 0.75, 0.625, 0.75, 0.625, 1.0, 0.375, 1.0, 0.375, 0.0, 0.625, 0.0, 0.625, 0.25, 0.375, 0.25, 0.125, 0.5, 0.375, 0.5, 0.375, 0.75, 0.125, 0.75, 0.375, 0.5, 0.625, 0.5, 0.625, 0.75, 0.375, 0.75, 0.375, 0.25, 0.625, 0.25, 0.625, 0.5, 0.375, 0.5, 0.625, 0.5, 0.875, 0.5, 0.875, 0.75, 0.625, 0.75, 0.375, 0.75, 0.625, 0.75, 0.625, 1.0, 0.375, 1.0, 0.375, 0.0, 0.625, 0.0, 0.625, 0.25, 0.375, 0.25, 0.125, 0.5, 0.375, 0.5, 0.375, 0.75, 0.125, 0.75, 0.375, 0.5, 0.625, 0.5, 0.625, 0.75, 0.375, 0.75, 0.375, 0.25, 0.625, 0.25, 0.625, 0.5, 0.375, 0.5, 0.625, 0.5, 0.875, 0.5, 0.875, 0.75, 0.625, 0.75, 0.375, 0.75, 0.625, 0.75, 0.625, 1.0, 0.375, 1.0, 0.375, 0.0, 0.625, 0.0, 0.625, 0.25, 0.375, 0.25, 0.125, 0.5, 0.375, 0.5, 0.375, 0.75, 0.125, 0.75, 0.375, 0.5, 0.625, 0.5, 0.625, 0.75, 0.375, 0.75, 0.375, 0.25, 0.625, 0.25, 0.625, 0.5, 0.375, 0.5, 0.625, 0.5, 0.875, 0.5, 0.875, 0.75, 0.625, 0.75, 0.375, 0.75, 0.625, 0.75, 0.625, 1.0, 0.375, 1.0, 0.375, 0.0, 0.625, 0.0, 0.625, 0.25, 0.375, 0.25, 0.125, 0.5, 0.375, 0.5, 0.375, 0.75, 0.125, 0.75, 0.375, 0.5, 0.625, 0.5, 0.625, 0.75, 0.375, 0.75, 0.375, 0.25, 0.625, 0.25, 0.625, 0.5, 0.375, 0.5, 0.625, 0.5, 0.875, 0.5, 0.875, 0.75, 0.625, 0.75, 0.375, 0.75, 0.625, 0.75, 0.625, 1.0, 0.375, 1.0, 0.375, 0.0, 0.625, 0.0, 0.625, 0.25, 0.375, 0.25, 0.125, 0.5, 0.375, 0.5, 0.375, 0.75, 0.125, 0.75, 0.375, 0.5, 0.625, 0.5, 0.625, 0.75, 0.375, 0.75, 0.375, 0.25, 0.625, 0.25, 0.625, 0.5, 0.375, 0.5, 0.625, 0.5, 0.875, 0.5, 0.875, 0.75, 0.625, 0.75, 0.375, 0.75, 0.625, 0.75, 0.625, 1.0, 0.375, 1.0, 0.375, 0.0, 0.625, 0.0, 0.625, 0.25, 0.375, 0.25, 0.125, 0.5, 0.375, 0.5, 0.375, 0.75, 0.125, 0.75, 0.375, 0.5, 0.625, 0.5, 0.625, 0.75, 0.375, 0.75, 0.375, 0.25, 0.625, 0.25, 0.625, 0.5, 0.375, 0.5, 0.625, 0.5, 0.875, 0.5, 0.875, 0.75, 0.625, 0.75, 0.375, 0.75, 0.625, 0.75, 0.625, 1.0, 0.375, 1.0, 0.375, 0.0, 0.625, 0.0, 0.625, 0.25, 0.375, 0.25, 0.125, 0.5, 0.375, 0.5, 0.375, 0.75, 0.125, 0.75, 0.375, 0.5, 0.625, 0.5, 0.625, 0.75, 0.375, 0.75, 0.375, 0.25, 0.625, 0.25, 0.625, 0.5, 0.375, 0.5, 0.625, 0.5, 0.875, 0.5, 0.875, 0.75, 0.625, 0.75, 0.375, 0.75, 0.625, 0.75, 0.625, 1.0, 0.375, 1.0, 0.375, 0.0, 0.625, 0.0, 0.625, 0.25, 0.375, 0.25, 0.125, 0.5, 0.375, 0.5, 0.375, 0.75, 0.125, 0.75, 0.375, 0.5, 0.625, 0.5, 0.625, 0.75, 0.375, 0.75, 0.375, 0.25, 0.625, 0.25, 0.625, 0.5, 0.375, 0.5, 0.625, 0.5, 0.875, 0.5, 0.875, 0.75, 0.625, 0.75, 0.375, 0.75, 0.625, 0.75, 0.625, 1.0, 0.375, 1.0, 0.375, 0.0, 0.625, 0.0, 0.625, 0.25, 0.375, 0.25, 0.125, 0.5, 0.375, 0.5, 0.375, 0.75, 0.125, 0.75, 0.375, 0.5, 0.625, 0.5, 0.625, 0.75, 0.375, 0.75, 0.375, 0.25, 0.625, 0.25, 0.625, 0.5, 0.375, 0.5, 0.625, 0.5, 0.875, 0.5, 0.875, 0.75, 0.625, 0.75, 0.375, 0.75, 0.625, 0.75, 0.625, 1.0, 0.375, 1.0, 0.375, 0.0, 0.625, 0.0, 0.625, 0.25, 0.375, 0.25, 0.125, 0.5, 0.375, 0.5, 0.375, 0.75, 0.125, 0.75, 0.375, 0.5, 0.625, 0.5, 0.625, 0.75, 0.375, 0.75, 0.375, 0.25, 0.625, 0.25, 0.625, 0.5, 0.375, 0.5, 0.625, 0.5, 0.875, 0.5, 0.875, 0.75, 0.625, 0.75, 0.375, 0.75, 0.625, 0.75, 0.625, 1.0, 0.375, 1.0, 0.375, 0.0, 0.625, 0.0, 0.625, 0.25, 0.375, 0.25, 0.125, 0.5, 0.375, 0.5, 0.375, 0.75, 0.125, 0.75, 0.375, 0.5, 0.625, 0.5, 0.625, 0.75, 0.375, 0.75, 0.375, 0.25, 0.625, 0.25, 0.625, 0.5, 0.375, 0.5, 0.625, 0.5, 0.875, 0.5, 0.875, 0.75, 0.625, 0.75, 0.375, 0.75, 0.625, 0.75, 0.625, 1.0, 0.375, 1.0, 0.375, 0.0, 0.625, 0.0, 0.625, 0.25, 0.375, 0.25, 0.125, 0.5, 0.375, 0.5, 0.375, 0.75, 0.125, 0.75, 0.375, 0.5, 0.625, 0.5, 0.625, 0.75, 0.375, 0.75, 0.375, 0.25, 0.625, 0.25, 0.625, 0.5, 0.375, 0.5, 0.625, 0.5, 0.875, 0.5, 0.875, 0.75, 0.625, 0.75, 0.375, 0.75, 0.625, 0.75, 0.625, 1.0, 0.375, 1.0, 0.375, 0.0, 0.625, 0.0, 0.625, 0.25, 0.375, 0.25, 0.125, 0.5, 0.375, 0.5, 0.375, 0.75, 0.125, 0.75, 0.375, 0.5, 0.625, 0.5, 0.625, 0.75, 0.375, 0.75, 0.375, 0.25, 0.625, 0.25, 0.625, 0.5, 0.375, 0.5, 0.625, 0.5, 0.875, 0.5, 0.875, 0.75, 0.625, 0.75, 0.375, 0.75, 0.625, 0.75, 0.625, 1.0, 0.375, 1.0, 0.375, 0.0, 0.625, 0.0, 0.625, 0.25, 0.375, 0.25, 0.125, 0.5, 0.375, 0.5, 0.375, 0.75, 0.125, 0.75, 0.375, 0.5, 0.625, 0.5, 0.625, 0.75, 0.375, 0.75, 0.375, 0.25, 0.625, 0.25, 0.625, 0.5, 0.375, 0.5, 0.625, 0.5, 0.875, 0.5, 0.875, 0.75, 0.625, 0.75, 0.375, 0.75, 0.625, 0.75, 0.625, 1.0, 0.375, 1.0, 0.375, 0.0, 0.625, 0.0, 0.625, 0.25, 0.375, 0.25, 0.125, 0.5, 0.375, 0.5, 0.375, 0.75, 0.125, 0.75, 0.375, 0.5, 0.625, 0.5, 0.625, 0.75, 0.375, 0.75, 0.375, 0.25, 0.625, 0.25, 0.625, 0.5, 0.375, 0.5, 0.625, 0.5, 0.875, 0.5, 0.875, 0.75, 0.625, 0.75, 0.375, 0.75, 0.625, 0.75, 0.625, 1.0, 0.375, 1.0, 0.375, 0.0, 0.625, 0.0, 0.625, 0.25, 0.375, 0.25, 0.125, 0.5, 0.375, 0.5, 0.375, 0.75, 0.125, 0.75, 0.375, 0.5, 0.625, 0.5, 0.625, 0.75, 0.375, 0.75, 0.375, 0.25, 0.625, 0.25, 0.625, 0.5, 0.375, 0.5, 0.625, 0.5, 0.875, 0.5, 0.875, 0.75, 0.625, 0.75, 0.375, 0.75, 0.625, 0.75, 0.625, 1.0, 0.375, 1.0, 0.375, 0.0, 0.625, 0.0, 0.625, 0.25, 0.375, 0.25, 0.125, 0.5, 0.375, 0.5, 0.375, 0.75, 0.125, 0.75, 0.375, 0.5, 0.625, 0.5, 0.625, 0.75, 0.375, 0.75, 0.375, 0.25, 0.625, 0.25, 0.625, 0.5, 0.375, 0.5, 0.625, 0.5, 0.875, 0.5, 0.875, 0.75, 0.625, 0.75, 0.375, 0.75, 0.625, 0.75, 0.625, 1.0, 0.375, 1.0, 0.375, 0.0, 0.625, 0.0, 0.625, 0.25, 0.375, 0.25, 0.125, 0.5, 0.375, 0.5, 0.375, 0.75, 0.125, 0.75, 0.375, 0.5, 0.625, 0.5, 0.625, 0.75, 0.375, 0.75, 0.375, 0.25, 0.625, 0.25, 0.625, 0.5, 0.375, 0.5, 0.625, 0.5, 0.875, 0.5, 0.875, 0.75, 0.625, 0.75, 0.375, 0.75, 0.625, 0.75, 0.625, 1.0, 0.375, 1.0, 0.375, 0.0, 0.625, 0.0, 0.625, 0.25, 0.375, 0.25, 0.125, 0.5, 0.375, 0.5, 0.375, 0.75, 0.125, 0.75, 0.375, 0.5, 0.625, 0.5, 0.625, 0.75, 0.375, 0.75, 0.375, 0.25, 0.625, 0.25, 0.625, 0.5, 0.375, 0.5, 0.625, 0.5, 0.875, 0.5, 0.875, 0.75, 0.625, 0.75, 0.375, 0.75, 0.625, 0.75, 0.625, 1.0, 0.375, 1.0, 0.375, 0.0, 0.625, 0.0, 0.625, 0.25, 0.375, 0.25, 0.125, 0.5, 0.375, 0.5, 0.375, 0.75, 0.125, 0.75, 0.375, 0.5, 0.625, 0.5, 0.625, 0.75, 0.375, 0.75, 0.375, 0.25, 0.625, 0.25, 0.625, 0.5, 0.375, 0.5, 0.625, 0.5, 0.875, 0.5, 0.875, 0.75, 0.625, 0.75, 0.375, 0.75, 0.625, 0.75, 0.625, 1.0, 0.375, 1.0, 0.375, 0.0, 0.625, 0.0, 0.625, 0.25, 0.375, 0.25, 0.125, 0.5, 0.375, 0.5, 0.375, 0.75, 0.125, 0.75, 0.375, 0.5, 0.625, 0.5, 0.625, 0.75, 0.375, 0.75, 0.375, 0.25, 0.625, 0.25, 0.625, 0.5, 0.375, 0.5, 0.625, 0.5, 0.875, 0.5, 0.875, 0.75, 0.625, 0.75, 0.375, 0.75, 0.625, 0.75, 0.625, 1.0, 0.375, 1.0, 0.375, 0.0, 0.625, 0.0, 0.625, 0.25, 0.375, 0.25, 0.125, 0.5, 0.375, 0.5, 0.375, 0.75, 0.125, 0.75, 0.375, 0.5, 0.625, 0.5, 0.625, 0.75, 0.375, 0.75, 0.375, 0.25, 0.625, 0.25, 0.625, 0.5, 0.375, 0.5, 0.625, 0.5, 0.875, 0.5, 0.875, 0.75, 0.625, 0.75, 0.375, 0.75, 0.625, 0.75, 0.625, 1.0, 0.375, 1.0, 0.375, 0.0, 0.625, 0.0, 0.625, 0.25, 0.375, 0.25, 0.125, 0.5, 0.375, 0.5, 0.375, 0.75, 0.125, 0.75, 0.375, 0.5, 0.625, 0.5, 0.625, 0.75, 0.375, 0.75, 0.375, 0.25, 0.625, 0.25, 0.625, 0.5, 0.375, 0.5, 0.625, 0.5, 0.875, 0.5, 0.875, 0.75, 0.625, 0.75, 0.375, 0.75, 0.625, 0.75, 0.625, 1.0, 0.375, 1.0, 0.375, 0.0, 0.625, 0.0, 0.625, 0.25, 0.375, 0.25, 0.125, 0.5, 0.375, 0.5, 0.375, 0.75, 0.125, 0.75, 0.375, 0.5, 0.625, 0.5, 0.625, 0.75, 0.375, 0.75, 0.375, 0.25, 0.625, 0.25, 0.625, 0.5, 0.375, 0.5, 0.625, 0.5, 0.875, 0.5, 0.875, 0.75, 0.625, 0.75, 0.375, 0.75, 0.625, 0.75, 0.625, 1.0, 0.375, 1.0, 0.375, 0.0, 0.625, 0.0, 0.625, 0.25, 0.375, 0.25, 0.125, 0.5, 0.375, 0.5, 0.375, 0.75, 0.125, 0.75, 0.375, 0.5, 0.625, 0.5, 0.625, 0.75, 0.375, 0.75, 0.375, 0.25, 0.625, 0.25, 0.625, 0.5, 0.375, 0.5, 0.625, 0.5, 0.875, 0.5, 0.875, 0.75, 0.625, 0.75, 0.375, 0.75, 0.625, 0.75, 0.625, 1.0, 0.375, 1.0, 0.375, 0.0, 0.625, 0.0, 0.625, 0.25, 0.375, 0.25, 0.125, 0.5, 0.375, 0.5, 0.375, 0.75, 0.125, 0.75, 0.375, 0.5, 0.625, 0.5, 0.625, 0.75, 0.375, 0.75, 0.375, 0.25, 0.625, 0.25, 0.625, 0.5, 0.375, 0.5, 0.625, 0.5, 0.875, 0.5, 0.875, 0.75, 0.625, 0.75, 0.375, 0.75, 0.625, 0.75, 0.625, 1.0, 0.375, 1.0, 0.375, 0.0, 0.625, 0.0, 0.625, 0.25, 0.375, 0.25, 0.125, 0.5, 0.375, 0.5, 0.375, 0.75, 0.125, 0.75, 0.375, 0.5, 0.625, 0.5, 0.625, 0.75, 0.375, 0.75, 0.375, 0.25, 0.625, 0.25, 0.625, 0.5, 0.375, 0.5, 0.625, 0.5, 0.875, 0.5, 0.875, 0.75, 0.625, 0.75, 0.375, 0.75, 0.625, 0.75, 0.625, 1.0, 0.375, 1.0, 0.375, 0.0, 0.625, 0.0, 0.625, 0.25, 0.375, 0.25, 0.125, 0.5, 0.375, 0.5, 0.375, 0.75, 0.125, 0.75, 0.375, 0.5, 0.625, 0.5, 0.625, 0.75, 0.375, 0.75, 0.375, 0.25, 0.625, 0.25, 0.625, 0.5, 0.375, 0.5])
me_cube_024.materials.append(None)
me_cube_024.materials.append(None)
me_cube_024.materials.append(None)
me_cube_024.materials.append(None)
me_cube_024.materials.append(None)
me_cube_024.materials.append(None)
me_cube_024.materials.append(None)
me_cube_024.materials.append(None)
me_cube_024.materials.append(None)
me_cube_024.materials.append(None)
me_cube_024.materials.append(None)
me_cube_024.materials.append(None)
me_cube_024.materials.append(None)
me_cube_024.materials.append(None)
me_cube_024.materials.append(None)
me_cube_024.materials.append(None)
me_cube_024.materials.append(None)
me_cube_024.materials.append(None)
me_cube_024.materials.append(None)
me_cube_024.materials.append(None)
me_cube_024.materials.append(None)
me_cube_024.materials.append(None)
me_cube_024.materials.append(None)
me_cube_024.materials.append(None)
me_cube_024.materials.append(None)
me_cube_024.materials.append(None)
me_cube_024.materials.append(None)
me_cube_024.materials.append(None)
me_cube_024.materials.append(None)
me_cube_024.materials.append(None)
me_cube_024.materials.append(None)
me_cube_024.materials.append(None)
me_cube_024.materials.append(None)
me_cube_024.materials.append(None)
me_cube_024.materials.append(None)
me_cube_024.materials.append(None)
me_cube_024.materials.append(None)
me_cube_024.materials.append(None)
me_cube_024.materials.append(None)
me_cube_024.materials.append(None)
me_cube_024.materials.append(None)
me_cube_024.materials.append(None)
me_cube_024.materials.append(None)
me_cube_024.materials.append(None)
me_cube_024.materials.append(None)
me_cube_024.materials.append(None)
me_cube_024.materials.append(None)
me_cube_024.materials.append(None)
me_cube_024.use_remesh_preserve_volume = False
me_cube_024.use_remesh_preserve_attributes = False
me_cube_024.use_mirror_vertex_groups = False
me_cube_024.update()

# ---- objects
ob_light = bpy.data.objects.new('Light', light_light)
ob_camera = bpy.data.objects.new('Camera', cam_camera)
ob_cube_024 = bpy.data.objects.new('Cube.024', me_cube_024)

# ---- transforms, parenting, visibility, modifiers, constraints
ob_light.location = (4.076, 1.005, 5.904)
ob_light.rotation_euler = (0.6503, 0.05522, 1.866)
ob_light.lock_rotations_4d = False
ob_light.empty_display_type = 'ARROWS'
ob_light.color = (0.0, 0.0, 0.0, 0.0)
ob_light.lineart.crease_threshold = 0.0
ob_camera.location = (7.359, -6.926, 4.958)
ob_camera.rotation_euler = (1.109, 0.0, 0.8149)
ob_camera.lock_rotations_4d = False
ob_camera.empty_display_type = 'ARROWS'
ob_camera.color = (0.0, 0.0, 0.0, 0.0)
ob_camera.display_type = 'WIRE'
ob_camera.lineart.crease_threshold = 0.0
ob_cube_024.location = (-4.18, -4.401, -2.604)
ob_cube_024.scale = (1.008, 5.11, 5.233)
ob_cube_024.lock_rotations_4d = False
ob_cube_024.empty_display_type = 'ARROWS'
ob_cube_024.lineart.crease_threshold = 0.0

# ---- collection membership
col_collection.objects.link(ob_light)
col_collection.objects.link(ob_camera)
col_collection.objects.link(ob_cube_024)

# ---- scene / render settings (as saved in the file)
scene.camera = ob_camera
scene.frame_start = 1; scene.frame_end = 250; scene.frame_set(12)
scene.render.engine = 'BLENDER_EEVEE_NEXT'
scene.render.resolution_x = 1080
scene.render.resolution_y = 1920
scene.cycles.use_denoising = False
scene.cycles.samples = 128
scene.cycles.sampling_pattern = 'TABULATED_SOBOL'
scene.cycles.use_adaptive_sampling = False
scene.cycles.use_light_tree = False
scene.view_settings.view_transform = 'Filmic'
bpy.context.view_layer.update()
